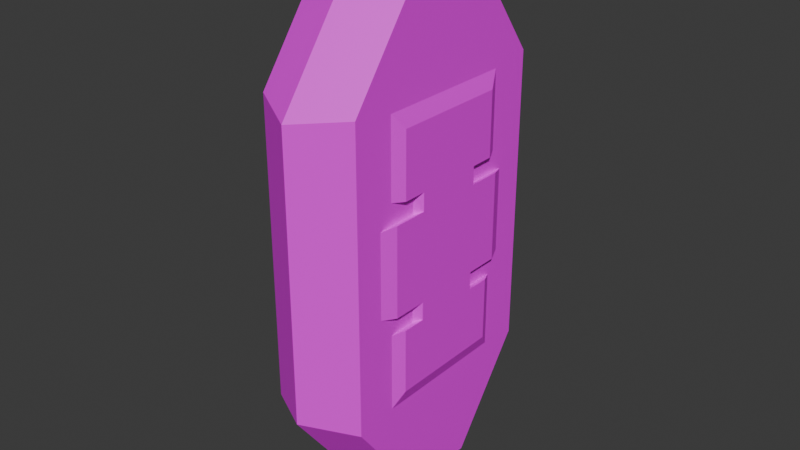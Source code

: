# Source: fairygem.blend  (saved by Blender 4.1.24; exported with 4.5.12 LTS)
import bpy
from mathutils import Matrix  # noqa: F401  (used for matrix-valued properties, if any)

bpy.ops.wm.read_factory_settings(use_empty=True)
scene = bpy.context.scene
scene.name = 'Scene'

# ---- collections
col_collection = bpy.data.collections.new('Collection'); scene.collection.children.link(col_collection)

# ---- images (referenced by path relative to the original .blend; pixels are not part of the script)
import os
ASSET_DIR = os.environ.get("B2B_ASSET_DIR", "")  # directory of the original .blend (textures are referenced by path, not embedded)
HERE = os.path.dirname(os.path.abspath(__file__))  # packed textures are extracted next to this script under _unpacked/

def load_image(name, relpath, width, height, colorspace="sRGB"):
    """Load a texture the original file referenced (path relative to the .blend, or extracted next to this script)."""
    p = next((c for c in (os.path.join(HERE, relpath), os.path.join(ASSET_DIR, relpath)) if relpath and os.path.exists(c)), "")
    if p:
        img = bpy.data.images.load(p, check_existing=True)
        img.name = name
    else:  # same state as the original file: an image datablock whose file is absent (Cycles renders it pink)
        img = bpy.data.images.new(name, width, height)
        img.source = "FILE"
        img.filepath = "//" + (relpath or name)
    img.colorspace_settings.name = colorspace
    return img
img_fairygem_png = load_image('fairygem.png', 'fairygem.png', 1024, 1024, 'sRGB')

# ---- materials (node trees are filled in below, after node groups)
mat_fairygem = bpy.data.materials.new('fairygem')

# ---- material node trees
mat_fairygem.use_nodes = True; mat_fairygem.node_tree.nodes.clear()
_N = mat_fairygem.node_tree.nodes; _L = mat_fairygem.node_tree.links
n0 = _N.new('ShaderNodeBsdfPrincipled'); n0.name = 'Principled BSDF'; n0.location = (10, 300)
n1 = _N.new('ShaderNodeOutputMaterial'); n1.name = 'Material Output'; n1.location = (300, 300)
n2 = _N.new('ShaderNodeTexImage'); n2.name = 'Image Texture'; n2.location = (-280, 280)
n2.image = img_fairygem_png
n2.interpolation = 'Closest'
_L.new(n0.outputs[0], n1.inputs[0])
_L.new(n2.outputs[0], n0.inputs[0])
n1.is_active_output = True

# ---- world
world_world = bpy.data.worlds.new('World'); scene.world = world_world
world_world.use_nodes = True; world_world.node_tree.nodes.clear()
_N = world_world.node_tree.nodes; _L = world_world.node_tree.links
n0 = _N.new('ShaderNodeOutputWorld'); n0.name = 'World Output'; n0.location = (300, 300)
n1 = _N.new('ShaderNodeBackground'); n1.name = 'Background'; n1.location = (10, 300)
n1.inputs[0].default_value = (0.05088, 0.05088, 0.05088, 1.0)
_L.new(n1.outputs[0], n0.inputs[0])
n0.is_active_output = True
world_world.color = (0.05088, 0.05088, 0.05088)
world_world.use_sun_shadow = False
world_world.sun_shadow_jitter_overblur = 0.0

# ---- meshes
me_cube_002 = bpy.data.meshes.new('Cube.002')
me_cube_002.from_pydata([(0.01913, -0.0433, 0.05701), (0.01913, 0.04329, 0.05701), (0.0, 0.05453, 0.05453), (0.0, -0.05453, 0.05453), (0.01913, 0.04329, 0.0), (0.01913, -0.0433, 0.0), (0.0, -0.05453, 0.0), (0.0, 0.05453, 0.0), (0.01913, -0.01423, 0.09671), (0.01913, 0.01423, 0.09671), (-0.0003348, -0.01792, 0.1045), (-0.0003348, 0.01792, 0.1045), (0.01913, 0.02727, 0.05453), (0.01913, 0.0, 0.05453), (0.01913, -0.02727, 0.05453), (0.0, 0.008962, 0.1045), (0.0, 0.0, 0.1045), (0.0, -0.008962, 0.1045), (0.01913, 0.007112, 0.09671), (0.01913, -3.144e-06, 0.09671), (0.01913, -0.007119, 0.09671), (0.01913, 0.04329, 0.03327), (0.01913, -0.0433, 0.03327), (0.0, -0.05453, 0.02463), (0.0, 0.05453, 0.02463), (0.01913, 0.02727, 0.02463), (0.01913, -0.02727, 0.02463), (0.01913, 0.04329, 0.02662), (0.01913, -0.0433, 0.02662), (0.0, -0.05453, 0.01625), (0.0, 0.05453, 0.01625), (0.01913, 0.02727, 0.01625), (0.01913, -0.02727, 0.01625), (0.01913, -0.01626, 0.05453), (0.0, -0.005346, 0.1045), (0.01913, -0.004247, 0.09671), (0.01913, -0.01626, 0.02463), (0.01913, -0.01626, 0.01625), (0.01913, 0.01624, 0.05453), (0.0, 0.005338, 0.1045), (0.01913, 0.004235, 0.09671), (0.01913, 0.01624, 0.02463), (0.01913, 0.01624, 0.01625), (0.01913, 0.03178, 0.05453), (0.0, 0.01045, 0.1045), (0.01913, 0.03178, 0.0), (0.01913, 0.00829, 0.09671), (0.01913, 0.03178, 0.02463), (0.01913, 0.03178, 0.01625), (0.01913, -0.03255, 0.05453), (0.0, -0.0107, 0.1045), (0.01913, -0.03255, 0.0), (0.01913, -0.008497, 0.09671), (0.01913, -0.03255, 0.02463), (0.01913, -0.03255, 0.01625), (0.02132, 0.01344, 0.0488), (0.02132, -1.162e-05, 0.0488), (0.02132, -0.01348, 0.0488), (0.02132, -0.02259, 0.0488), (0.02132, 0.0263, 0.0), (0.02132, 0.02257, 0.0), (0.02132, 0.01344, 0.0), (0.02132, -1.162e-05, 0.0), (0.02132, -0.01348, 0.0), (0.02132, -0.02259, 0.0), (0.02132, 0.02257, 0.01711), (0.02132, -1.162e-05, 0.01711), (0.02132, -0.02259, 0.01711), (0.02132, 0.02257, 0.0488), (0.02132, 0.02257, 0.02405), (0.02132, -1.162e-05, 0.02405), (0.02132, -0.02259, 0.02405), (0.02132, -0.01348, 0.02405), (0.02132, 0.01344, 0.02405), (0.02132, 0.0263, 0.01711), (0.02132, 0.01344, 0.01711), (0.02132, -0.01348, 0.01711), (0.02132, -0.02696, 0.0), (0.02132, -0.02696, 0.01711)], [], [(24, 2, 1, 21), (53, 49, 0, 22), (52, 50, 10, 8), (22, 0, 3, 23), (49, 52, 8, 0), (1, 2, 11, 9), (3, 0, 8, 10), (43, 46, 18, 12), (38, 40, 19, 13), (33, 35, 20, 14), (46, 44, 15, 18), (40, 39, 16, 19), (35, 34, 17, 20), (47, 43, 12, 25), (14, 26, 71, 58), (54, 51, 77, 78), (37, 36, 26, 32), (31, 42, 75, 65), (48, 47, 25, 31), (28, 22, 23, 29), (54, 53, 22, 28), (30, 24, 21, 27), (7, 30, 27, 4), (51, 54, 28, 5), (5, 28, 29, 6), (32, 54, 78, 67), (25, 12, 68, 69), (41, 25, 69, 73), (13, 33, 57, 56), (36, 37, 76, 72), (33, 14, 58, 57), (19, 16, 34, 35), (13, 19, 35, 33), (37, 32, 67, 76), (31, 25, 41, 42), (38, 13, 56, 55), (18, 15, 39, 40), (12, 18, 40, 38), (4, 27, 48, 45), (27, 21, 47, 48), (21, 1, 43, 47), (9, 11, 44, 46), (1, 9, 46, 43), (45, 48, 74, 59), (32, 26, 53, 54), (14, 20, 52, 49), (20, 17, 50, 52), (26, 14, 49, 53), (73, 55, 56, 70), (72, 57, 58, 71), (75, 73, 70, 66), (59, 74, 65, 60), (61, 75, 66, 62), (63, 76, 67, 64), (62, 66, 76, 63), (66, 70, 72, 76), (70, 56, 57, 72), (60, 65, 75, 61), (69, 68, 55, 73), (64, 67, 78, 77), (42, 41, 73, 75), (26, 36, 72, 71), (12, 38, 55, 68), (48, 31, 65, 74)])
_uv = me_cube_002.uv_layers.new(name='UVMap')
_uv.uv.foreach_set('vector', [0.9297, 0.5942, 0.9297, 0.7113, 0.9297, 0.7113, 0.9297, 0.5942, 0.248, 0.5942, 0.248, 0.7113, 0.07588, 0.7113, 0.07588, 0.5942, 0.4175, 0.8946, 0.4175, 0.8946, 0.3609, 0.8946, 0.3609, 0.8946, 0.07588, 0.5942, 0.07588, 0.7113, 0.07588, 0.7113, 0.07588, 0.5942, 0.248, 0.7113, 0.419, 0.907, 0.3625, 0.907, 0.07588, 0.7113, 0.5676, 0.8267, 0.5676, 0.8267, 0.5282, 0.8536, 0.5282, 0.8536, 0.4504, 0.8267, 0.4504, 0.8267, 0.4897, 0.8536, 0.4897, 0.8536, 0.7516, 0.7113, 0.5846, 0.907, 0.5729, 0.907, 0.7162, 0.7113, 0.6299, 0.7113, 0.5446, 0.907, 0.5028, 0.907, 0.5028, 0.7113, 0.3755, 0.7113, 0.4609, 0.907, 0.4326, 0.907, 0.2893, 0.7113, 0.5846, 0.907, 0.5846, 0.907, 0.5729, 0.907, 0.5729, 0.907, 0.5446, 0.907, 0.5446, 0.907, 0.5028, 0.907, 0.5028, 0.907, 0.4609, 0.907, 0.4609, 0.907, 0.4326, 0.907, 0.4326, 0.907, 0.7516, 0.5942, 0.7516, 0.7113, 0.7162, 0.7113, 0.7162, 0.5942, 0.2893, 0.7113, 0.2893, 0.5942, 0.2893, 0.5942, 0.2893, 0.7113, 0.248, 0.5614, 0.248, 0.4978, 0.248, 0.4978, 0.248, 0.5614, 0.3755, 0.5614, 0.3755, 0.5942, 0.2893, 0.5942, 0.2893, 0.5614, 0.7162, 0.5614, 0.6299, 0.5614, 0.6299, 0.5614, 0.7162, 0.5614, 0.7516, 0.5614, 0.7516, 0.5942, 0.7162, 0.5942, 0.7162, 0.5614, 0.07588, 0.5614, 0.07588, 0.5942, 0.07588, 0.5942, 0.07588, 0.5614, 0.248, 0.5614, 0.248, 0.5942, 0.07588, 0.5942, 0.07588, 0.5614, 0.9297, 0.5614, 0.9297, 0.5942, 0.9297, 0.5942, 0.9297, 0.5614, 0.9297, 0.4978, 0.9297, 0.5614, 0.9297, 0.5614, 0.9297, 0.4978, 0.248, 0.4978, 0.248, 0.5614, 0.07588, 0.5614, 0.07588, 0.4978, 0.07588, 0.4978, 0.07588, 0.5614, 0.07588, 0.5614, 0.07588, 0.4978, 0.2893, 0.5614, 0.248, 0.5614, 0.248, 0.5614, 0.2893, 0.5614, 0.7162, 0.5942, 0.7162, 0.7113, 0.7162, 0.7113, 0.7162, 0.5942, 0.6299, 0.5942, 0.7162, 0.5942, 0.7162, 0.5942, 0.6299, 0.5942, 0.5028, 0.7113, 0.3755, 0.7113, 0.3755, 0.7113, 0.5028, 0.7113, 0.3755, 0.5942, 0.3755, 0.5614, 0.3755, 0.5614, 0.3755, 0.5942, 0.3755, 0.7113, 0.2893, 0.7113, 0.2893, 0.7113, 0.3755, 0.7113, 0.5028, 0.907, 0.5028, 0.907, 0.4609, 0.907, 0.4609, 0.907, 0.5028, 0.7113, 0.5028, 0.907, 0.4609, 0.907, 0.3755, 0.7113, 0.3755, 0.5614, 0.2893, 0.5614, 0.2893, 0.5614, 0.3755, 0.5614, 0.7162, 0.5614, 0.7162, 0.5942, 0.6299, 0.5942, 0.6299, 0.5614, 0.6299, 0.7113, 0.5028, 0.7113, 0.5028, 0.7113, 0.6299, 0.7113, 0.5729, 0.907, 0.5729, 0.907, 0.5446, 0.907, 0.5446, 0.907, 0.7162, 0.7113, 0.5729, 0.907, 0.5446, 0.907, 0.6299, 0.7113, 0.9297, 0.4978, 0.9297, 0.5614, 0.7516, 0.5614, 0.7516, 0.4978, 0.9297, 0.5614, 0.9297, 0.5942, 0.7516, 0.5942, 0.7516, 0.5614, 0.9297, 0.5942, 0.9297, 0.7113, 0.7516, 0.7113, 0.7516, 0.5942, 0.6415, 0.8946, 0.6415, 0.8946, 0.583, 0.8946, 0.583, 0.8946, 0.9297, 0.7113, 0.6431, 0.907, 0.5846, 0.907, 0.7516, 0.7113, 0.7516, 0.4978, 0.7516, 0.5614, 0.7516, 0.5614, 0.7516, 0.4978, 0.2893, 0.5614, 0.2893, 0.5942, 0.248, 0.5942, 0.248, 0.5614, 0.2893, 0.7113, 0.4326, 0.907, 0.419, 0.907, 0.248, 0.7113, 0.4326, 0.907, 0.4326, 0.907, 0.419, 0.907, 0.419, 0.907, 0.2893, 0.5942, 0.2893, 0.7113, 0.248, 0.7113, 0.248, 0.5942, 0.6299, 0.5942, 0.6299, 0.7113, 0.5028, 0.7113, 0.5028, 0.5942, 0.3755, 0.5942, 0.3755, 0.7113, 0.2893, 0.7113, 0.2893, 0.5942, 0.6299, 0.5614, 0.6299, 0.5942, 0.5028, 0.5942, 0.5028, 0.5614, 0.7516, 0.4978, 0.7516, 0.5614, 0.7162, 0.5614, 0.7162, 0.4978, 0.6299, 0.4978, 0.6299, 0.5614, 0.5028, 0.5614, 0.5028, 0.4978, 0.3755, 0.4978, 0.3755, 0.5614, 0.2893, 0.5614, 0.2893, 0.4978, 0.5028, 0.4978, 0.5028, 0.5614, 0.3755, 0.5614, 0.3755, 0.4978, 0.5028, 0.5614, 0.5028, 0.5942, 0.3755, 0.5942, 0.3755, 0.5614, 0.5028, 0.5942, 0.5028, 0.7113, 0.3755, 0.7113, 0.3755, 0.5942, 0.7162, 0.4978, 0.7162, 0.5614, 0.6299, 0.5614, 0.6299, 0.4978, 0.7162, 0.5942, 0.7162, 0.7113, 0.6299, 0.7113, 0.6299, 0.5942, 0.2893, 0.4978, 0.2893, 0.5614, 0.248, 0.5614, 0.248, 0.4978, 0.6299, 0.5614, 0.6299, 0.5942, 0.6299, 0.5942, 0.6299, 0.5614, 0.2893, 0.5942, 0.3755, 0.5942, 0.3755, 0.5942, 0.2893, 0.5942, 0.7162, 0.7113, 0.6299, 0.7113, 0.6299, 0.7113, 0.7162, 0.7113, 0.7516, 0.5614, 0.7162, 0.5614, 0.7162, 0.5614, 0.7516, 0.5614])
me_cube_002.materials.append(mat_fairygem)
me_cube_002.update()

# ---- objects
ob_cube = bpy.data.objects.new('Cube', me_cube_002)

# ---- transforms, parenting, visibility, modifiers, constraints
ob_cube.location = (0.0, 0.0, 0.0)
_m = ob_cube.modifiers.new('Mirror', 'MIRROR')
_m.use_axis = (True, False, True)
_m.use_clip = True

# ---- collection membership
col_collection.objects.link(ob_cube)

# ---- scene / render settings (as saved in the file)
scene.frame_start = 1; scene.frame_end = 250; scene.frame_set(1)
scene.render.engine = 'BLENDER_EEVEE_NEXT'
scene.cycles.sampling_pattern = 'TABULATED_SOBOL'
scene.eevee.ray_tracing_options.trace_max_roughness = 0.0
bpy.context.view_layer.update()

# ---- added for rendering (the .blend has no active camera and no usable light): camera, sun
cam_auto = bpy.data.cameras.new('AutoCamera')
cam_auto.lens = 50.0
cam_auto.sensor_width = 36.0
cam_auto.clip_end = 1000.0
ob_auto_camera = bpy.data.objects.new('AutoCamera', cam_auto)
scene.collection.objects.link(ob_auto_camera)
ob_auto_camera.location = (0.221703, -0.266043, 0.177362)
ob_auto_camera.rotation_euler = (1.09748, -7.21219e-08, 0.694738)
scene.camera = ob_auto_camera
light_auto_sun = bpy.data.lights.new('AutoSun', 'SUN')
light_auto_sun.energy = 3.0
light_auto_sun.angle = 0.0523599
ob_auto_sun = bpy.data.objects.new('AutoSun', light_auto_sun)
scene.collection.objects.link(ob_auto_sun)
ob_auto_sun.rotation_euler = (0.872665, 0.174533, 0.523599)
bpy.context.view_layer.update()
